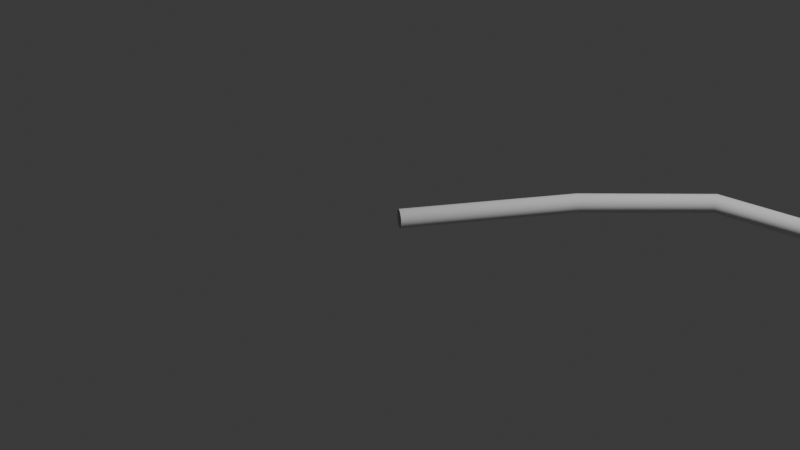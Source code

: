 # Source: 4_1_GeometryNodesPractice2_July2nd2024_SineWavePoints.blend  (saved by Blender 4.1.24; exported with 4.5.12 LTS)
import bpy
from mathutils import Matrix  # noqa: F401  (used for matrix-valued properties, if any)

bpy.ops.wm.read_factory_settings(use_empty=True)
scene = bpy.context.scene
scene.name = 'Scene'

# ---- collections
col_collection = bpy.data.collections.new('Collection'); scene.collection.children.link(col_collection)

# ---- node groups
ng_geometry_nodes = bpy.data.node_groups.new('Geometry Nodes', 'GeometryNodeTree')
_s = ng_geometry_nodes.interface.new_socket(name='Geometry', in_out='OUTPUT', socket_type='NodeSocketGeometry')
_s = ng_geometry_nodes.interface.new_socket(name='Geometry', in_out='INPUT', socket_type='NodeSocketGeometry')
_s = ng_geometry_nodes.interface.new_socket(name='Count', in_out='INPUT', socket_type='NodeSocketInt')
_s.default_value = 20
_s.min_value = 0
_s = ng_geometry_nodes.interface.new_socket(name='Magnitude', in_out='INPUT', socket_type='NodeSocketFloat')
_s.default_value = 1.0
_s.min_value = -1e+04
_s.max_value = 1e+04
_s = ng_geometry_nodes.interface.new_socket(name='Frequency', in_out='INPUT', socket_type='NodeSocketFloat')
_s.default_value = 0.5
_s.min_value = -1e+04
_s.max_value = 1e+04
ng_geometry_nodes.is_modifier = True
_N = ng_geometry_nodes.nodes; _L = ng_geometry_nodes.links
n0 = _N.new('NodeGroupInput'); n0.name = 'Group Input'; n0.location = (-793, 41)
n1 = _N.new('NodeGroupOutput'); n1.name = 'Group Output'; n1.location = (702, 0)
n2 = _N.new('GeometryNodePoints'); n2.name = 'Points'; n2.location = (-486, 61)
n3 = _N.new('GeometryNodeSetPosition'); n3.name = 'Set Position'; n3.location = (42, 88)
n4 = _N.new('GeometryNodeInputIndex'); n4.name = 'Index'; n4.location = (-1042, -202)
n5 = _N.new('ShaderNodeMath'); n5.name = 'Math'; n5.location = (-602, -253)
n5.operation = 'SINE'
n6 = _N.new('ShaderNodeCombineXYZ'); n6.name = 'Combine XYZ'; n6.location = (-162, -149)
n7 = _N.new('ShaderNodeMath'); n7.name = 'Math.001'; n7.location = (-382, -234)
n7.operation = 'MULTIPLY'
n8 = _N.new('GeometryNodePointsToCurves'); n8.name = 'Points to Curves'; n8.location = (262, 75)
n9 = _N.new('GeometryNodeCurveToMesh'); n9.name = 'Curve to Mesh'; n9.location = (473, 34)
n10 = _N.new('GeometryNodeCurvePrimitiveCircle'); n10.name = 'Curve Circle'; n10.location = (245, -78)
n11 = _N.new('ShaderNodeMath'); n11.name = 'Math.002'; n11.location = (-822, -263)
n11.operation = 'MULTIPLY'
n12 = _N.new('GeometryNodeInputNamedAttribute'); n12.name = 'Named Attribute'; n12.location = (448, 34)
n12.inputs[0].default_value = 'radius'
n13 = _N.new('GeometryNodeSwitch'); n13.name = 'Switch'; n13.location = (448, 34)
n13.input_type = 'FLOAT'
n13.inputs[1].default_value = 1.0
_L.new(n2.outputs[0], n3.inputs[0])
_L.new(n11.outputs[0], n5.inputs[0])
_L.new(n6.outputs[0], n3.inputs[2])
_L.new(n4.outputs[0], n6.inputs[0])
_L.new(n7.outputs[0], n6.inputs[1])
_L.new(n5.outputs[0], n7.inputs[0])
_L.new(n3.outputs[0], n8.inputs[0])
_L.new(n8.outputs[0], n9.inputs[0])
_L.new(n9.outputs[0], n1.inputs[0])
_L.new(n10.outputs[0], n9.inputs[1])
_L.new(n0.outputs[1], n2.inputs[0])
_L.new(n0.outputs[2], n7.inputs[1])
_L.new(n4.outputs[0], n11.inputs[0])
_L.new(n0.outputs[3], n11.inputs[1])
_L.new(n12.outputs[1], n13.inputs[0])
_L.new(n12.outputs[0], n13.inputs[2])
_L.new(n13.outputs[0], n9.inputs[2])
n1.is_active_output = True

# ---- world
world_world = bpy.data.worlds.new('World'); scene.world = world_world
world_world.use_nodes = True; world_world.node_tree.nodes.clear()
_N = world_world.node_tree.nodes; _L = world_world.node_tree.links
n0 = _N.new('ShaderNodeOutputWorld'); n0.name = 'World Output'; n0.location = (300, 300)
n1 = _N.new('ShaderNodeBackground'); n1.name = 'Background'; n1.location = (10, 300)
n1.inputs[0].default_value = (0.05088, 0.05088, 0.05088, 1.0)
_L.new(n1.outputs[0], n0.inputs[0])
n0.is_active_output = True
world_world.color = (0.05088, 0.05088, 0.05088)
world_world.use_sun_shadow = False
world_world.sun_shadow_jitter_overblur = 0.0

# ---- cameras
cam_camera = bpy.data.cameras.new('Camera')
cam_camera.clip_end = 100.0
cam_camera.ortho_scale = 7.314

# ---- lights
light_light = bpy.data.lights.new('Light', 'POINT')
light_light.transmission_factor = 0.0
light_light.use_soft_falloff = False
light_light.energy = 1000.0
light_light.shadow_soft_size = 0.1
light_light.shadow_maximum_resolution = 0.006
light_light.use_absolute_resolution = True

# ---- meshes
me_plane = bpy.data.meshes.new('Plane')
me_plane.from_pydata([(-1.0, -1.0, 0.0), (1.0, -1.0, 0.0), (-1.0, 1.0, 0.0), (1.0, 1.0, 0.0)], [], [(0, 1, 3, 2)])
_uv = me_plane.uv_layers.new(name='UVMap')
_uv.uv.foreach_set('vector', [0.0, 0.0, 1.0, 0.0, 1.0, 1.0, 0.0, 1.0])
me_plane.update()

# ---- objects
ob_light = bpy.data.objects.new('Light', light_light)
ob_camera_lifeisvaluable_lisv = bpy.data.objects.new('Camera_LifeIsValuable_LisV', cam_camera)
ob_plane = bpy.data.objects.new('Plane', me_plane)

# ---- transforms, parenting, visibility, modifiers, constraints
ob_light.location = (4.076, 1.005, 5.904)
ob_light.rotation_euler = (0.6503, 0.05522, 1.866)
ob_light.lock_rotations_4d = False
ob_light.empty_display_type = 'ARROWS'
ob_light.color = (0.0, 0.0, 0.0, 0.0)
ob_light.lineart.crease_threshold = 0.0
ob_camera_lifeisvaluable_lisv.location = (7.359, -6.926, 4.958)
ob_camera_lifeisvaluable_lisv.rotation_euler = (1.109, 0.0, 0.8149)
ob_camera_lifeisvaluable_lisv.lock_rotations_4d = False
ob_camera_lifeisvaluable_lisv.empty_display_type = 'ARROWS'
ob_camera_lifeisvaluable_lisv.color = (0.0, 0.0, 0.0, 0.0)
ob_camera_lifeisvaluable_lisv.display_type = 'WIRE'
ob_camera_lifeisvaluable_lisv.lineart.crease_threshold = 0.0
ob_plane.location = (0.0, 0.0, 0.0)
_m = ob_plane.modifiers.new('GeometryNodes', 'NODES')
_m.node_group = ng_geometry_nodes
_gi = [s.identifier for s in ng_geometry_nodes.interface.items_tree if s.item_type == 'SOCKET' and s.in_out == 'INPUT']
_m[_gi[1]] = 66  # Count
_m[_gi[2]] = 2.84  # Magnitude
_m[_gi[3]] = 0.6  # Frequency

# ---- collection membership
col_collection.objects.link(ob_light)
col_collection.objects.link(ob_camera_lifeisvaluable_lisv)
col_collection.objects.link(ob_plane)

# ---- scene / render settings (as saved in the file)
scene.camera = ob_camera_lifeisvaluable_lisv
scene.frame_start = 1; scene.frame_end = 250; scene.frame_set(1)
scene.render.engine = 'BLENDER_EEVEE_NEXT'
scene.render.image_settings.file_format = 'FFMPEG'
scene.render.image_settings.color_mode = 'RGB'
scene.render.fps = 60
scene.cycles.sampling_pattern = 'TABULATED_SOBOL'
scene.eevee.ray_tracing_options.trace_max_roughness = 0.0
bpy.context.view_layer.update()
